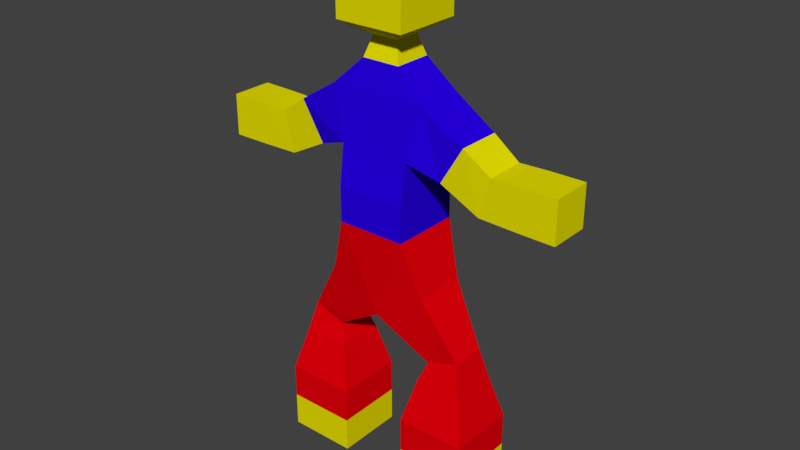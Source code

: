 # Source: Dude.blend  (saved by Blender 2.77.0; exported with 4.5.12 LTS)
import bpy
from mathutils import Matrix  # noqa: F401  (used for matrix-valued properties, if any)

bpy.ops.wm.read_factory_settings(use_empty=True)
scene = bpy.context.scene
scene.name = 'Scene'

# ---- collections
col_collection_1 = bpy.data.collections.new('Collection 1'); scene.collection.children.link(col_collection_1)

# ---- materials (node trees are filled in below, after node groups)
mat_skin = bpy.data.materials.new('Skin')
mat_skin.alpha_threshold = 0.0
mat_skin.use_transparent_shadow = False
mat_skin.diffuse_color = (0.8, 0.7423, 0.0, 1.0)
mat_skin.roughness = 0.5
mat_trousers = bpy.data.materials.new('Trousers')
mat_trousers.alpha_threshold = 0.0
mat_trousers.use_transparent_shadow = False
mat_trousers.diffuse_color = (0.8, 0.0, 0.003504, 1.0)
mat_trousers.roughness = 0.5
mat_shirt = bpy.data.materials.new('Shirt')
mat_shirt.alpha_threshold = 0.0
mat_shirt.use_transparent_shadow = False
mat_shirt.diffuse_color = (0.02062, 0.0, 0.8, 1.0)
mat_shirt.roughness = 0.5
mat_material = bpy.data.materials.new('Material')
mat_material.alpha_threshold = 0.0
mat_material.use_transparent_shadow = False
mat_material.roughness = 0.5
mat_material.line_color = (0.0, 0.0, 0.0, 1.0)

# ---- material node trees

# ---- world
world_world = bpy.data.worlds.new('World'); scene.world = world_world
world_world.color = (0.05088, 0.05088, 0.05088)
world_world.use_sun_shadow = False
world_world.sun_shadow_jitter_overblur = 0.0
world_world.cycles.sampling_method = 'MANUAL'

# ---- meshes
me_plane = bpy.data.meshes.new('Plane')
me_plane.from_pydata([(-0.3457, 0.1711, 0.1649), (-0.3457, -0.1711, 0.1649), (-0.3829, -0.1246, -1.642), (-0.3829, 0.1246, -1.642), (-0.6171, 0.1246, -1.558), (-0.6171, -0.1246, -1.558), (-0.25, -0.25, -2.1), (-0.25, 0.25, -2.1), (-0.75, 0.25, -2.1), (-0.75, -0.25, -2.1), (-0.25, -0.25, -2.6), (-0.25, 0.25, -2.6), (-0.75, 0.25, -2.6), (-0.75, -0.25, -2.6), (-0.7611, -0.1459, -0.4406), (-0.7611, 0.1459, -0.4406), (-0.8389, 0.1459, -0.1594), (-0.8389, -0.1459, -0.1594), (-1.3, -0.1489, -0.4489), (-1.3, 0.1489, -0.4489), (-1.3, 0.1489, -0.1511), (-1.3, -0.1489, -0.1511), (0.25, -0.25, -0.5), (-0.25, -0.25, -0.5), (-0.25, 0.25, -0.5), (0.25, 0.25, -0.5), (0.09383, -0.09383, 0.5), (-0.09383, -0.09383, 0.5), (-0.09383, 0.09383, 0.5), (0.09383, 0.09383, 0.5), (0.3457, -0.1711, 0.1649), (0.3457, 0.1711, 0.1649), (0.3829, 0.1246, -1.642), (0.3829, -0.1246, -1.642), (0.6171, -0.1246, -1.558), (0.6171, 0.1246, -1.558), (0.25, 0.25, -2.1), (0.25, -0.25, -2.1), (0.75, -0.25, -2.1), (0.75, 0.25, -2.1), (0.25, 0.25, -2.6), (0.25, -0.25, -2.6), (0.75, -0.25, -2.6), (0.75, 0.25, -2.6), (0.7611, 0.1459, -0.4406), (0.7611, -0.1459, -0.4406), (0.8389, -0.1459, -0.1594), (0.8389, 0.1459, -0.1594), (1.3, 0.1489, -0.4489), (1.3, -0.1489, -0.4489), (1.3, -0.1489, -0.1511), (1.3, 0.1489, -0.1511), (0.25, -0.25, 0.6), (-0.25, -0.25, 0.6), (-0.25, 0.25, 0.6), (0.25, 0.25, 0.6), (0.25, -0.25, 1.0), (-0.25, -0.25, 1.0), (-0.25, 0.25, 1.0), (0.25, 0.25, 1.0), (0.25, -0.25, -0.75), (-0.25, -0.25, -0.75), (-0.25, 0.25, -0.75), (0.25, 0.25, -0.75), (0.2522, -0.2105, -0.2074), (-0.2522, -0.2105, -0.2074), (-0.2522, 0.2105, -0.2074), (0.2522, 0.2105, -0.2074), (0.1377, -0.1377, 0.3596), (-0.1377, -0.1377, 0.3596), (-0.1377, 0.1377, 0.3596), (0.1377, 0.1377, 0.3596), (0.0, -0.1949, -1.388), (0.0, 0.1949, -1.388), (-0.3693, 0.1949, -1.139), (-0.3693, -0.1949, -1.139), (-0.2481, -0.1574, -1.544), (-0.2481, 0.1574, -1.544), (-0.49, 0.1574, -1.342), (-0.49, -0.1574, -1.342), (-0.3312, -0.1688, -1.776), (-0.3312, 0.1688, -1.776), (-0.6688, 0.1688, -1.776), (-0.6688, -0.1688, -1.776), (-0.25, -0.25, -2.35), (-0.25, 0.25, -2.35), (-0.75, 0.25, -2.35), (-0.75, -0.25, -2.35), (-0.4819, -0.1578, -0.2932), (-0.4819, 0.1578, -0.2932), (-0.6443, 0.1578, -0.0225), (-0.6443, -0.1578, -0.0225), (-1.048, -0.1474, -0.4474), (-1.048, 0.1474, -0.4474), (-1.048, 0.1474, -0.1526), (-1.048, -0.1474, -0.1526), (0.3693, -0.1949, -1.139), (0.3693, 0.1949, -1.139), (0.2481, 0.1574, -1.544), (0.2481, -0.1574, -1.544), (0.49, -0.1574, -1.342), (0.49, 0.1574, -1.342), (0.3312, 0.1688, -1.776), (0.3312, -0.1688, -1.776), (0.6688, -0.1688, -1.776), (0.6688, 0.1688, -1.776), (0.25, 0.25, -2.35), (0.25, -0.25, -2.35), (0.75, -0.25, -2.35), (0.75, 0.25, -2.35), (0.4819, 0.1578, -0.2932), (0.4819, -0.1578, -0.2932), (0.6443, -0.1578, -0.0225), (0.6443, 0.1578, -0.0225), (1.048, 0.1474, -0.4474), (1.048, -0.1474, -0.4474), (1.048, -0.1474, -0.1526), (1.048, 0.1474, -0.1526)], [], [(28, 29, 71, 70), (27, 28, 70, 69), (74, 62, 73), (26, 27, 69, 68), (97, 63, 60, 96), (62, 74, 75, 61), (67, 64, 22, 25), (66, 67, 25, 24), (65, 66, 24, 23), (62, 63, 73), (70, 71, 31, 0), (64, 65, 23, 22), (25, 22, 60, 63), (24, 25, 63, 62), (30, 68, 69, 1), (23, 24, 62, 61), (22, 23, 61, 60), (59, 58, 57, 56), (51, 50, 49, 48), (43, 42, 41, 40), (21, 20, 19, 18), (60, 61, 72), (64, 30, 1, 65), (63, 97, 73), (0, 31, 67, 66), (96, 60, 72), (13, 12, 11, 10), (61, 75, 72), (31, 71, 68, 30), (69, 70, 0, 1), (29, 26, 68, 71), (76, 77, 73, 72), (77, 78, 74, 73), (78, 79, 75, 74), (79, 76, 72, 75), (2, 3, 77, 76), (3, 4, 78, 77), (4, 5, 79, 78), (5, 2, 76, 79), (80, 81, 3, 2), (81, 82, 4, 3), (82, 83, 5, 4), (83, 80, 2, 5), (6, 7, 81, 80), (7, 8, 82, 81), (8, 9, 83, 82), (9, 6, 80, 83), (84, 85, 7, 6), (85, 86, 8, 7), (86, 87, 9, 8), (87, 84, 6, 9), (10, 11, 85, 84), (11, 12, 86, 85), (12, 13, 87, 86), (13, 10, 84, 87), (88, 89, 66, 65), (89, 90, 0, 66), (90, 91, 1, 0), (91, 88, 65, 1), (14, 15, 89, 88), (15, 16, 90, 89), (16, 17, 91, 90), (17, 14, 88, 91), (92, 93, 15, 14), (93, 94, 16, 15), (94, 95, 17, 16), (95, 92, 14, 17), (18, 19, 93, 92), (19, 20, 94, 93), (20, 21, 95, 94), (21, 18, 92, 95), (52, 53, 27, 26), (53, 54, 28, 27), (54, 55, 29, 28), (55, 52, 26, 29), (56, 57, 53, 52), (57, 58, 54, 53), (58, 59, 55, 54), (59, 56, 52, 55), (98, 99, 72, 73), (99, 100, 96, 72), (100, 101, 97, 96), (101, 98, 73, 97), (32, 33, 99, 98), (33, 34, 100, 99), (34, 35, 101, 100), (35, 32, 98, 101), (102, 103, 33, 32), (103, 104, 34, 33), (104, 105, 35, 34), (105, 102, 32, 35), (36, 37, 103, 102), (37, 38, 104, 103), (38, 39, 105, 104), (39, 36, 102, 105), (106, 107, 37, 36), (107, 108, 38, 37), (108, 109, 39, 38), (109, 106, 36, 39), (40, 41, 107, 106), (41, 42, 108, 107), (42, 43, 109, 108), (43, 40, 106, 109), (110, 111, 64, 67), (111, 112, 30, 64), (112, 113, 31, 30), (113, 110, 67, 31), (44, 45, 111, 110), (45, 46, 112, 111), (46, 47, 113, 112), (47, 44, 110, 113), (114, 115, 45, 44), (115, 116, 46, 45), (116, 117, 47, 46), (117, 114, 44, 47), (48, 49, 115, 114), (49, 50, 116, 115), (50, 51, 117, 116), (51, 48, 114, 117)])
me_plane.polygons.foreach_set('material_index', [0, 0, 1, 0, 1, 1, 2, 2, 2, 1, 2, 2, 2, 2, 2, 2, 2, 0, 0, 0, 0, 1, 2, 1, 2, 1, 0, 1, 2, 2, 0, 1, 1, 1, 1, 1, 1, 1, 1, 1, 1, 1, 1, 1, 1, 1, 1, 1, 1, 1, 1, 0, 0, 0, 0, 2, 2, 2, 2, 0, 0, 0, 0, 0, 0, 0, 0, 0, 0, 0, 0, 0, 0, 0, 0, 0, 0, 0, 0, 1, 1, 1, 1, 1, 1, 1, 1, 1, 1, 1, 1, 1, 1, 1, 1, 1, 1, 1, 1, 0, 0, 0, 0, 2, 2, 2, 2, 0, 0, 0, 0, 0, 0, 0, 0, 0, 0, 0, 0])
me_plane.materials.append(mat_skin)
me_plane.materials.append(mat_trousers)
me_plane.materials.append(mat_shirt)
me_plane.use_remesh_preserve_volume = False
me_plane.use_remesh_preserve_attributes = False
me_plane.use_mirror_vertex_groups = False
me_plane.update()
me_cube = bpy.data.meshes.new('Cube')
me_cube.from_pydata([], [], [])
me_cube.materials.append(mat_material)
me_cube.use_remesh_preserve_volume = False
me_cube.use_remesh_preserve_attributes = False
me_cube.use_mirror_vertex_groups = False
me_cube.update()
arm_armature = bpy.data.armatures.new('Armature')  # bones are not reproduced

# ---- objects
ob_armature = bpy.data.objects.new('Armature', arm_armature)
ob_plane = bpy.data.objects.new('Plane', me_plane)
ob_cube = bpy.data.objects.new('Cube', me_cube)

# ---- transforms, parenting, visibility, modifiers, constraints
ob_armature.location = (0.0, 0.0, 0.0)
ob_armature.show_in_front = True
ob_armature.lineart.crease_threshold = 0.0
ob_plane.location = (0.0, 0.0, 0.0)
ob_plane.lineart.crease_threshold = 0.0
_vg = ob_plane.vertex_groups.new(name='Bone.01')
_vg.add([22, 23, 24, 25, 64, 65, 66, 67], 1.0, 'REPLACE')
_vg = ob_plane.vertex_groups.new(name='Bone.00')
_vg.add([22, 23, 24, 25, 60, 61, 62, 63], 1.0, 'REPLACE')
_vg = ob_plane.vertex_groups.new(name='Bone.04')
_vg.add([2, 3, 4, 5, 72, 73, 74, 75, 76, 77, 78, 79], 1.0, 'REPLACE')
_vg = ob_plane.vertex_groups.new(name='Bone.05')
_vg.add([2, 3, 4, 5, 6, 7, 8, 9, 80, 81, 82, 83], 1.0, 'REPLACE')
_vg = ob_plane.vertex_groups.new(name='Bone.06')
_vg.add([6, 7, 8, 9, 10, 11, 12, 13, 84, 85, 86, 87], 1.0, 'REPLACE')
_vg = ob_plane.vertex_groups.new(name='Bone.12')
_vg.add([32, 33, 34, 35, 96, 97, 98, 99, 100, 101], 1.0, 'REPLACE')
_vg = ob_plane.vertex_groups.new(name='Bone.13')
_vg.add([32, 33, 34, 35, 36, 37, 38, 39, 102, 103, 104, 105], 1.0, 'REPLACE')
_vg = ob_plane.vertex_groups.new(name='Bone.14')
_vg.add([36, 37, 38, 39, 40, 41, 42, 43, 106, 107, 108, 109], 1.0, 'REPLACE')
_vg = ob_plane.vertex_groups.new(name='Bone.02')
_vg.add([26, 27, 28, 29, 68, 69, 70, 71], 1.0, 'REPLACE')
_vg = ob_plane.vertex_groups.new(name='Bone.09')
_vg.add([26, 27, 28, 29, 52, 53, 54, 55], 1.0, 'REPLACE')
_vg = ob_plane.vertex_groups.new(name='Bone.10')
_vg.add([52, 53, 54, 55, 56, 57, 58, 59], 1.0, 'REPLACE')
_vg = ob_plane.vertex_groups.new(name='Bone.03')
_vg.add([0, 1], 1.0, 'REPLACE')
_vg = ob_plane.vertex_groups.new(name='Bone.07')
_vg.add([0, 1, 14, 15, 16, 17, 88, 89, 90, 91], 1.0, 'REPLACE')
_vg = ob_plane.vertex_groups.new(name='Bone.08')
_vg.add([14, 15, 16, 17, 18, 19, 20, 21, 92, 93, 94, 95], 1.0, 'REPLACE')
_vg = ob_plane.vertex_groups.new(name='Bone.11')
_vg.add([30, 31], 1.0, 'REPLACE')
_vg = ob_plane.vertex_groups.new(name='Bone.15')
_vg.add([30, 31, 44, 45, 46, 47, 110, 111, 112, 113], 1.0, 'REPLACE')
_vg = ob_plane.vertex_groups.new(name='Bone.16')
_vg.add([44, 45, 46, 47, 48, 49, 50, 51, 114, 115, 116, 117], 1.0, 'REPLACE')
_m = ob_plane.modifiers.new('Armature', 'ARMATURE')
_m.object = ob_armature
_m.use_deform_preserve_volume = True
ob_cube.location = (0.0, 0.0, 0.0)
ob_cube.lock_rotations_4d = False
ob_cube.empty_display_type = 'ARROWS'
ob_cube.lineart.crease_threshold = 0.0
_m = ob_cube.modifiers.new('Mirror', 'MIRROR')
_m = ob_cube.modifiers.new('Armature', 'ARMATURE')

# ---- collection membership
col_collection_1.objects.link(ob_armature)
col_collection_1.objects.link(ob_plane)
col_collection_1.objects.link(ob_cube)

# ---- scene / render settings (as saved in the file)
scene.frame_start = 0; scene.frame_end = 40; scene.frame_set(0)
scene.render.engine = 'BLENDER_EEVEE_NEXT'
scene.render.resolution_percentage = 50
scene.render.dither_intensity = 0.0
scene.cycles.use_denoising = False
scene.cycles.samples = 128
scene.cycles.sampling_pattern = 'TABULATED_SOBOL'
scene.cycles.light_sampling_threshold = 0.0
scene.cycles.use_adaptive_sampling = False
scene.cycles.use_light_tree = False
scene.cycles.blur_glossy = 0.0
scene.cycles.sample_clamp_indirect = 0.0
scene.view_settings.view_transform = 'Standard'
bpy.context.view_layer.update()

# ---- added for rendering (the .blend has no active camera and no usable light): camera, sun
cam_auto = bpy.data.cameras.new('AutoCamera')
cam_auto.lens = 50.0
cam_auto.sensor_width = 36.0
cam_auto.clip_end = 1000.0
ob_auto_camera = bpy.data.objects.new('AutoCamera', cam_auto)
scene.collection.objects.link(ob_auto_camera)
ob_auto_camera.location = (4.16452, -4.9526, 2.52107)
ob_auto_camera.rotation_euler = (1.09748, -7.21219e-08, 0.694738)
scene.camera = ob_auto_camera
light_auto_sun = bpy.data.lights.new('AutoSun', 'SUN')
light_auto_sun.energy = 3.0
light_auto_sun.angle = 0.0523599
ob_auto_sun = bpy.data.objects.new('AutoSun', light_auto_sun)
scene.collection.objects.link(ob_auto_sun)
ob_auto_sun.rotation_euler = (0.872665, 0.174533, 0.523599)
bpy.context.view_layer.update()
